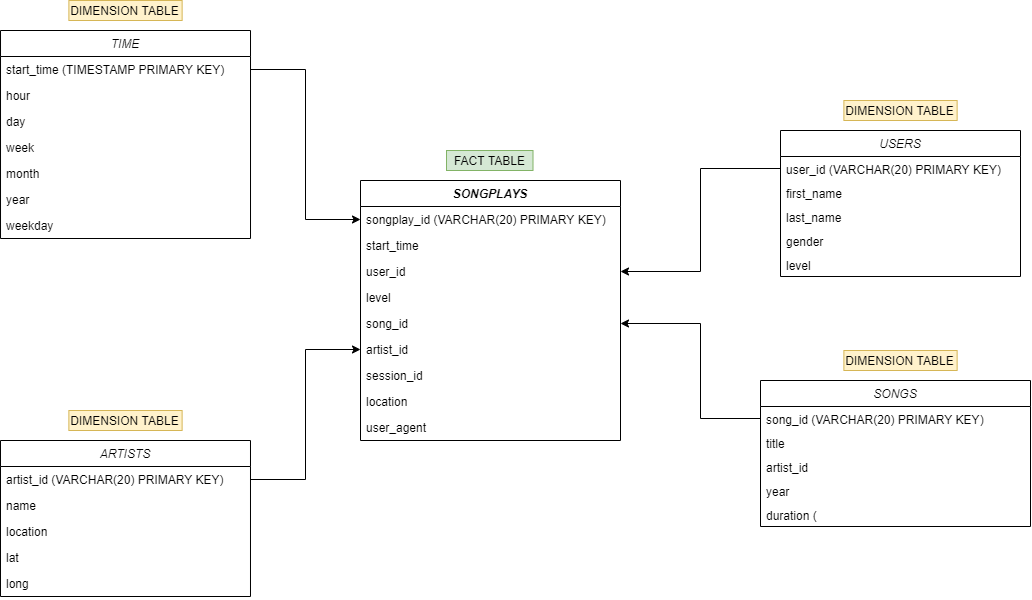

The diagram above was exported from draw.io. Its source (the exported page's mxGraphModel, read from the mxfile embedded in the PNG):
<mxGraphModel dx="2249" dy="766" grid="1" gridSize="10" guides="1" tooltips="1" connect="1" arrows="1" fold="1" page="1" pageScale="1" pageWidth="827" pageHeight="1169" math="0" shadow="0">
  <root>
    <mxCell id="WIyWlLk6GJQsqaUBKTNV-0" />
    <mxCell id="WIyWlLk6GJQsqaUBKTNV-1" parent="WIyWlLk6GJQsqaUBKTNV-0" />
    <mxCell id="zkfFHV4jXpPFQw0GAbJ--0" value="ARTISTS" style="swimlane;fontStyle=2;align=center;verticalAlign=top;childLayout=stackLayout;horizontal=1;startSize=26;horizontalStack=0;resizeParent=1;resizeLast=0;collapsible=1;marginBottom=0;rounded=0;shadow=0;strokeWidth=1;" parent="WIyWlLk6GJQsqaUBKTNV-1" vertex="1">
      <mxGeometry x="-10.010000000000002" y="460" width="250" height="156" as="geometry">
        <mxRectangle x="230" y="140" width="160" height="26" as="alternateBounds" />
      </mxGeometry>
    </mxCell>
    <mxCell id="zkfFHV4jXpPFQw0GAbJ--1" value="artist_id (VARCHAR(20) PRIMARY KEY)" style="text;align=left;verticalAlign=top;spacingLeft=4;spacingRight=4;overflow=hidden;rotatable=0;points=[[0,0.5],[1,0.5]];portConstraint=eastwest;" parent="zkfFHV4jXpPFQw0GAbJ--0" vertex="1">
      <mxGeometry y="26" width="250" height="26" as="geometry" />
    </mxCell>
    <mxCell id="zkfFHV4jXpPFQw0GAbJ--2" value="name&#10;" style="text;align=left;verticalAlign=top;spacingLeft=4;spacingRight=4;overflow=hidden;rotatable=0;points=[[0,0.5],[1,0.5]];portConstraint=eastwest;rounded=0;shadow=0;html=0;" parent="zkfFHV4jXpPFQw0GAbJ--0" vertex="1">
      <mxGeometry y="52" width="250" height="26" as="geometry" />
    </mxCell>
    <mxCell id="zkfFHV4jXpPFQw0GAbJ--3" value="location" style="text;align=left;verticalAlign=top;spacingLeft=4;spacingRight=4;overflow=hidden;rotatable=0;points=[[0,0.5],[1,0.5]];portConstraint=eastwest;rounded=0;shadow=0;html=0;" parent="zkfFHV4jXpPFQw0GAbJ--0" vertex="1">
      <mxGeometry y="78" width="250" height="26" as="geometry" />
    </mxCell>
    <mxCell id="zkfFHV4jXpPFQw0GAbJ--5" value="lat" style="text;align=left;verticalAlign=top;spacingLeft=4;spacingRight=4;overflow=hidden;rotatable=0;points=[[0,0.5],[1,0.5]];portConstraint=eastwest;" parent="zkfFHV4jXpPFQw0GAbJ--0" vertex="1">
      <mxGeometry y="104" width="250" height="26" as="geometry" />
    </mxCell>
    <mxCell id="NjY377aW8kBFd05ZtFCE-19" value="long" style="text;align=left;verticalAlign=top;spacingLeft=4;spacingRight=4;overflow=hidden;rotatable=0;points=[[0,0.5],[1,0.5]];portConstraint=eastwest;" vertex="1" parent="zkfFHV4jXpPFQw0GAbJ--0">
      <mxGeometry y="130" width="250" height="26" as="geometry" />
    </mxCell>
    <mxCell id="zkfFHV4jXpPFQw0GAbJ--13" value="USERS" style="swimlane;fontStyle=2;align=center;verticalAlign=top;childLayout=stackLayout;horizontal=1;startSize=26;horizontalStack=0;resizeParent=1;resizeLast=0;collapsible=1;marginBottom=0;rounded=0;shadow=0;strokeWidth=1;" parent="WIyWlLk6GJQsqaUBKTNV-1" vertex="1">
      <mxGeometry x="770" y="150" width="240" height="146" as="geometry">
        <mxRectangle x="340" y="380" width="170" height="26" as="alternateBounds" />
      </mxGeometry>
    </mxCell>
    <mxCell id="zkfFHV4jXpPFQw0GAbJ--14" value="user_id (VARCHAR(20) PRIMARY KEY)" style="text;align=left;verticalAlign=top;spacingLeft=4;spacingRight=4;overflow=hidden;rotatable=0;points=[[0,0.5],[1,0.5]];portConstraint=eastwest;" parent="zkfFHV4jXpPFQw0GAbJ--13" vertex="1">
      <mxGeometry y="26" width="240" height="24" as="geometry" />
    </mxCell>
    <mxCell id="NjY377aW8kBFd05ZtFCE-3" value="first_name" style="text;align=left;verticalAlign=top;spacingLeft=4;spacingRight=4;overflow=hidden;rotatable=0;points=[[0,0.5],[1,0.5]];portConstraint=eastwest;" vertex="1" parent="zkfFHV4jXpPFQw0GAbJ--13">
      <mxGeometry y="50" width="240" height="24" as="geometry" />
    </mxCell>
    <mxCell id="NjY377aW8kBFd05ZtFCE-4" value="last_name" style="text;align=left;verticalAlign=top;spacingLeft=4;spacingRight=4;overflow=hidden;rotatable=0;points=[[0,0.5],[1,0.5]];portConstraint=eastwest;" vertex="1" parent="zkfFHV4jXpPFQw0GAbJ--13">
      <mxGeometry y="74" width="240" height="24" as="geometry" />
    </mxCell>
    <mxCell id="NjY377aW8kBFd05ZtFCE-5" value="gender" style="text;align=left;verticalAlign=top;spacingLeft=4;spacingRight=4;overflow=hidden;rotatable=0;points=[[0,0.5],[1,0.5]];portConstraint=eastwest;" vertex="1" parent="zkfFHV4jXpPFQw0GAbJ--13">
      <mxGeometry y="98" width="240" height="24" as="geometry" />
    </mxCell>
    <mxCell id="NjY377aW8kBFd05ZtFCE-6" value="level" style="text;align=left;verticalAlign=top;spacingLeft=4;spacingRight=4;overflow=hidden;rotatable=0;points=[[0,0.5],[1,0.5]];portConstraint=eastwest;" vertex="1" parent="zkfFHV4jXpPFQw0GAbJ--13">
      <mxGeometry y="122" width="240" height="24" as="geometry" />
    </mxCell>
    <mxCell id="zkfFHV4jXpPFQw0GAbJ--17" value="SONGPLAYS" style="swimlane;fontStyle=3;align=center;verticalAlign=top;childLayout=stackLayout;horizontal=1;startSize=26;horizontalStack=0;resizeParent=1;resizeLast=0;collapsible=1;marginBottom=0;rounded=0;shadow=0;strokeWidth=1;" parent="WIyWlLk6GJQsqaUBKTNV-1" vertex="1">
      <mxGeometry x="350" y="200" width="260" height="260" as="geometry">
        <mxRectangle x="550" y="140" width="160" height="26" as="alternateBounds" />
      </mxGeometry>
    </mxCell>
    <mxCell id="zkfFHV4jXpPFQw0GAbJ--18" value="songplay_id (VARCHAR(20) PRIMARY KEY)" style="text;align=left;verticalAlign=top;spacingLeft=4;spacingRight=4;overflow=hidden;rotatable=0;points=[[0,0.5],[1,0.5]];portConstraint=eastwest;" parent="zkfFHV4jXpPFQw0GAbJ--17" vertex="1">
      <mxGeometry y="26" width="260" height="26" as="geometry" />
    </mxCell>
    <mxCell id="zkfFHV4jXpPFQw0GAbJ--19" value="start_time" style="text;align=left;verticalAlign=top;spacingLeft=4;spacingRight=4;overflow=hidden;rotatable=0;points=[[0,0.5],[1,0.5]];portConstraint=eastwest;rounded=0;shadow=0;html=0;" parent="zkfFHV4jXpPFQw0GAbJ--17" vertex="1">
      <mxGeometry y="52" width="260" height="26" as="geometry" />
    </mxCell>
    <mxCell id="zkfFHV4jXpPFQw0GAbJ--20" value="user_id" style="text;align=left;verticalAlign=top;spacingLeft=4;spacingRight=4;overflow=hidden;rotatable=0;points=[[0,0.5],[1,0.5]];portConstraint=eastwest;rounded=0;shadow=0;html=0;" parent="zkfFHV4jXpPFQw0GAbJ--17" vertex="1">
      <mxGeometry y="78" width="260" height="26" as="geometry" />
    </mxCell>
    <mxCell id="zkfFHV4jXpPFQw0GAbJ--21" value="level" style="text;align=left;verticalAlign=top;spacingLeft=4;spacingRight=4;overflow=hidden;rotatable=0;points=[[0,0.5],[1,0.5]];portConstraint=eastwest;rounded=0;shadow=0;html=0;" parent="zkfFHV4jXpPFQw0GAbJ--17" vertex="1">
      <mxGeometry y="104" width="260" height="26" as="geometry" />
    </mxCell>
    <mxCell id="zkfFHV4jXpPFQw0GAbJ--22" value="song_id" style="text;align=left;verticalAlign=top;spacingLeft=4;spacingRight=4;overflow=hidden;rotatable=0;points=[[0,0.5],[1,0.5]];portConstraint=eastwest;rounded=0;shadow=0;html=0;" parent="zkfFHV4jXpPFQw0GAbJ--17" vertex="1">
      <mxGeometry y="130" width="260" height="26" as="geometry" />
    </mxCell>
    <mxCell id="zkfFHV4jXpPFQw0GAbJ--24" value="artist_id" style="text;align=left;verticalAlign=top;spacingLeft=4;spacingRight=4;overflow=hidden;rotatable=0;points=[[0,0.5],[1,0.5]];portConstraint=eastwest;" parent="zkfFHV4jXpPFQw0GAbJ--17" vertex="1">
      <mxGeometry y="156" width="260" height="26" as="geometry" />
    </mxCell>
    <mxCell id="zkfFHV4jXpPFQw0GAbJ--25" value="session_id" style="text;align=left;verticalAlign=top;spacingLeft=4;spacingRight=4;overflow=hidden;rotatable=0;points=[[0,0.5],[1,0.5]];portConstraint=eastwest;" parent="zkfFHV4jXpPFQw0GAbJ--17" vertex="1">
      <mxGeometry y="182" width="260" height="26" as="geometry" />
    </mxCell>
    <mxCell id="NjY377aW8kBFd05ZtFCE-0" value="location" style="text;align=left;verticalAlign=top;spacingLeft=4;spacingRight=4;overflow=hidden;rotatable=0;points=[[0,0.5],[1,0.5]];portConstraint=eastwest;" vertex="1" parent="zkfFHV4jXpPFQw0GAbJ--17">
      <mxGeometry y="208" width="260" height="26" as="geometry" />
    </mxCell>
    <mxCell id="NjY377aW8kBFd05ZtFCE-1" value="user_agent" style="text;align=left;verticalAlign=top;spacingLeft=4;spacingRight=4;overflow=hidden;rotatable=0;points=[[0,0.5],[1,0.5]];portConstraint=eastwest;" vertex="1" parent="zkfFHV4jXpPFQw0GAbJ--17">
      <mxGeometry y="234" width="260" height="26" as="geometry" />
    </mxCell>
    <mxCell id="NjY377aW8kBFd05ZtFCE-7" value="FACT TABLE" style="text;html=1;strokeColor=#82b366;fillColor=#d5e8d4;align=center;verticalAlign=middle;whiteSpace=wrap;rounded=0;" vertex="1" parent="WIyWlLk6GJQsqaUBKTNV-1">
      <mxGeometry x="436" y="170" width="86.5" height="20" as="geometry" />
    </mxCell>
    <mxCell id="NjY377aW8kBFd05ZtFCE-8" value="DIMENSION TABLE" style="text;html=1;strokeColor=#d6b656;fillColor=#fff2cc;align=center;verticalAlign=middle;whiteSpace=wrap;rounded=0;" vertex="1" parent="WIyWlLk6GJQsqaUBKTNV-1">
      <mxGeometry x="833.38" y="120" width="113.25" height="20" as="geometry" />
    </mxCell>
    <mxCell id="NjY377aW8kBFd05ZtFCE-9" value="SONGS" style="swimlane;fontStyle=2;align=center;verticalAlign=top;childLayout=stackLayout;horizontal=1;startSize=26;horizontalStack=0;resizeParent=1;resizeLast=0;collapsible=1;marginBottom=0;rounded=0;shadow=0;strokeWidth=1;" vertex="1" parent="WIyWlLk6GJQsqaUBKTNV-1">
      <mxGeometry x="750" y="400" width="270" height="146" as="geometry">
        <mxRectangle x="340" y="380" width="170" height="26" as="alternateBounds" />
      </mxGeometry>
    </mxCell>
    <mxCell id="NjY377aW8kBFd05ZtFCE-10" value="song_id (VARCHAR(20) PRIMARY KEY)" style="text;align=left;verticalAlign=top;spacingLeft=4;spacingRight=4;overflow=hidden;rotatable=0;points=[[0,0.5],[1,0.5]];portConstraint=eastwest;fontStyle=0" vertex="1" parent="NjY377aW8kBFd05ZtFCE-9">
      <mxGeometry y="26" width="270" height="24" as="geometry" />
    </mxCell>
    <mxCell id="NjY377aW8kBFd05ZtFCE-11" value="title" style="text;align=left;verticalAlign=top;spacingLeft=4;spacingRight=4;overflow=hidden;rotatable=0;points=[[0,0.5],[1,0.5]];portConstraint=eastwest;" vertex="1" parent="NjY377aW8kBFd05ZtFCE-9">
      <mxGeometry y="50" width="270" height="24" as="geometry" />
    </mxCell>
    <mxCell id="NjY377aW8kBFd05ZtFCE-12" value="artist_id" style="text;align=left;verticalAlign=top;spacingLeft=4;spacingRight=4;overflow=hidden;rotatable=0;points=[[0,0.5],[1,0.5]];portConstraint=eastwest;" vertex="1" parent="NjY377aW8kBFd05ZtFCE-9">
      <mxGeometry y="74" width="270" height="24" as="geometry" />
    </mxCell>
    <mxCell id="NjY377aW8kBFd05ZtFCE-13" value="year" style="text;align=left;verticalAlign=top;spacingLeft=4;spacingRight=4;overflow=hidden;rotatable=0;points=[[0,0.5],[1,0.5]];portConstraint=eastwest;" vertex="1" parent="NjY377aW8kBFd05ZtFCE-9">
      <mxGeometry y="98" width="270" height="24" as="geometry" />
    </mxCell>
    <mxCell id="NjY377aW8kBFd05ZtFCE-14" value="duration (" style="text;align=left;verticalAlign=top;spacingLeft=4;spacingRight=4;overflow=hidden;rotatable=0;points=[[0,0.5],[1,0.5]];portConstraint=eastwest;" vertex="1" parent="NjY377aW8kBFd05ZtFCE-9">
      <mxGeometry y="122" width="270" height="24" as="geometry" />
    </mxCell>
    <mxCell id="NjY377aW8kBFd05ZtFCE-15" style="edgeStyle=orthogonalEdgeStyle;rounded=0;orthogonalLoop=1;jettySize=auto;html=1;entryX=1;entryY=0.5;entryDx=0;entryDy=0;" edge="1" parent="WIyWlLk6GJQsqaUBKTNV-1" source="NjY377aW8kBFd05ZtFCE-10" target="zkfFHV4jXpPFQw0GAbJ--22">
      <mxGeometry relative="1" as="geometry">
        <Array as="points">
          <mxPoint x="690" y="438" />
          <mxPoint x="690" y="343" />
        </Array>
      </mxGeometry>
    </mxCell>
    <mxCell id="NjY377aW8kBFd05ZtFCE-16" value="DIMENSION TABLE" style="text;html=1;strokeColor=#d6b656;fillColor=#fff2cc;align=center;verticalAlign=middle;whiteSpace=wrap;rounded=0;" vertex="1" parent="WIyWlLk6GJQsqaUBKTNV-1">
      <mxGeometry x="833.38" y="370" width="113.25" height="20" as="geometry" />
    </mxCell>
    <mxCell id="NjY377aW8kBFd05ZtFCE-17" style="edgeStyle=orthogonalEdgeStyle;rounded=0;orthogonalLoop=1;jettySize=auto;html=1;entryX=1;entryY=0.5;entryDx=0;entryDy=0;" edge="1" parent="WIyWlLk6GJQsqaUBKTNV-1" source="zkfFHV4jXpPFQw0GAbJ--14" target="zkfFHV4jXpPFQw0GAbJ--20">
      <mxGeometry relative="1" as="geometry" />
    </mxCell>
    <mxCell id="NjY377aW8kBFd05ZtFCE-20" value="TIME" style="swimlane;fontStyle=2;align=center;verticalAlign=top;childLayout=stackLayout;horizontal=1;startSize=26;horizontalStack=0;resizeParent=1;resizeLast=0;collapsible=1;marginBottom=0;rounded=0;shadow=0;strokeWidth=1;" vertex="1" parent="WIyWlLk6GJQsqaUBKTNV-1">
      <mxGeometry x="-9.99" y="50" width="250" height="208" as="geometry">
        <mxRectangle x="230" y="140" width="160" height="26" as="alternateBounds" />
      </mxGeometry>
    </mxCell>
    <mxCell id="NjY377aW8kBFd05ZtFCE-21" value="start_time (TIMESTAMP PRIMARY KEY)" style="text;align=left;verticalAlign=top;spacingLeft=4;spacingRight=4;overflow=hidden;rotatable=0;points=[[0,0.5],[1,0.5]];portConstraint=eastwest;" vertex="1" parent="NjY377aW8kBFd05ZtFCE-20">
      <mxGeometry y="26" width="250" height="26" as="geometry" />
    </mxCell>
    <mxCell id="NjY377aW8kBFd05ZtFCE-22" value="hour" style="text;align=left;verticalAlign=top;spacingLeft=4;spacingRight=4;overflow=hidden;rotatable=0;points=[[0,0.5],[1,0.5]];portConstraint=eastwest;rounded=0;shadow=0;html=0;" vertex="1" parent="NjY377aW8kBFd05ZtFCE-20">
      <mxGeometry y="52" width="250" height="26" as="geometry" />
    </mxCell>
    <mxCell id="NjY377aW8kBFd05ZtFCE-23" value="day" style="text;align=left;verticalAlign=top;spacingLeft=4;spacingRight=4;overflow=hidden;rotatable=0;points=[[0,0.5],[1,0.5]];portConstraint=eastwest;rounded=0;shadow=0;html=0;" vertex="1" parent="NjY377aW8kBFd05ZtFCE-20">
      <mxGeometry y="78" width="250" height="26" as="geometry" />
    </mxCell>
    <mxCell id="NjY377aW8kBFd05ZtFCE-24" value="week" style="text;align=left;verticalAlign=top;spacingLeft=4;spacingRight=4;overflow=hidden;rotatable=0;points=[[0,0.5],[1,0.5]];portConstraint=eastwest;" vertex="1" parent="NjY377aW8kBFd05ZtFCE-20">
      <mxGeometry y="104" width="250" height="26" as="geometry" />
    </mxCell>
    <mxCell id="NjY377aW8kBFd05ZtFCE-25" value="month" style="text;align=left;verticalAlign=top;spacingLeft=4;spacingRight=4;overflow=hidden;rotatable=0;points=[[0,0.5],[1,0.5]];portConstraint=eastwest;" vertex="1" parent="NjY377aW8kBFd05ZtFCE-20">
      <mxGeometry y="130" width="250" height="26" as="geometry" />
    </mxCell>
    <mxCell id="NjY377aW8kBFd05ZtFCE-27" value="year" style="text;align=left;verticalAlign=top;spacingLeft=4;spacingRight=4;overflow=hidden;rotatable=0;points=[[0,0.5],[1,0.5]];portConstraint=eastwest;" vertex="1" parent="NjY377aW8kBFd05ZtFCE-20">
      <mxGeometry y="156" width="250" height="26" as="geometry" />
    </mxCell>
    <mxCell id="NjY377aW8kBFd05ZtFCE-28" value="weekday" style="text;align=left;verticalAlign=top;spacingLeft=4;spacingRight=4;overflow=hidden;rotatable=0;points=[[0,0.5],[1,0.5]];portConstraint=eastwest;" vertex="1" parent="NjY377aW8kBFd05ZtFCE-20">
      <mxGeometry y="182" width="250" height="26" as="geometry" />
    </mxCell>
    <mxCell id="NjY377aW8kBFd05ZtFCE-26" style="edgeStyle=orthogonalEdgeStyle;rounded=0;orthogonalLoop=1;jettySize=auto;html=1;exitX=1;exitY=0.5;exitDx=0;exitDy=0;entryX=0;entryY=0.5;entryDx=0;entryDy=0;" edge="1" parent="WIyWlLk6GJQsqaUBKTNV-1" source="zkfFHV4jXpPFQw0GAbJ--1" target="zkfFHV4jXpPFQw0GAbJ--24">
      <mxGeometry relative="1" as="geometry" />
    </mxCell>
    <mxCell id="NjY377aW8kBFd05ZtFCE-29" value="DIMENSION TABLE" style="text;html=1;strokeColor=#d6b656;fillColor=#fff2cc;align=center;verticalAlign=middle;whiteSpace=wrap;rounded=0;" vertex="1" parent="WIyWlLk6GJQsqaUBKTNV-1">
      <mxGeometry x="58.370000000000005" y="430" width="113.25" height="20" as="geometry" />
    </mxCell>
    <mxCell id="NjY377aW8kBFd05ZtFCE-30" value="DIMENSION TABLE" style="text;html=1;strokeColor=#d6b656;fillColor=#fff2cc;align=center;verticalAlign=middle;whiteSpace=wrap;rounded=0;" vertex="1" parent="WIyWlLk6GJQsqaUBKTNV-1">
      <mxGeometry x="58.38" y="20" width="113.25" height="20" as="geometry" />
    </mxCell>
    <mxCell id="NjY377aW8kBFd05ZtFCE-31" style="edgeStyle=orthogonalEdgeStyle;rounded=0;orthogonalLoop=1;jettySize=auto;html=1;exitX=1;exitY=0.5;exitDx=0;exitDy=0;entryX=0;entryY=0.5;entryDx=0;entryDy=0;" edge="1" parent="WIyWlLk6GJQsqaUBKTNV-1" source="NjY377aW8kBFd05ZtFCE-21" target="zkfFHV4jXpPFQw0GAbJ--18">
      <mxGeometry relative="1" as="geometry" />
    </mxCell>
  </root>
</mxGraphModel>